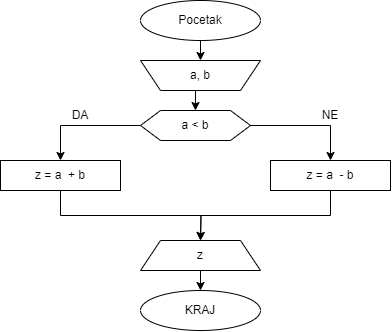

The diagram above was exported from draw.io. Its source (the exported page's mxGraphModel, read from the mxfile embedded in the PNG):
<mxGraphModel dx="724" dy="477" grid="1" gridSize="10" guides="1" tooltips="1" connect="1" arrows="1" fold="1" page="1" pageScale="1" pageWidth="850" pageHeight="1100" math="0" shadow="0">
  <root>
    <mxCell id="0" />
    <mxCell id="1" parent="0" />
    <mxCell id="ISm1dJCHN2RDm-FYhJmg-4" style="edgeStyle=orthogonalEdgeStyle;rounded=0;orthogonalLoop=1;jettySize=auto;html=1;exitX=0.5;exitY=1;exitDx=0;exitDy=0;entryX=0.5;entryY=0;entryDx=0;entryDy=0;" edge="1" parent="1" source="ISm1dJCHN2RDm-FYhJmg-1" target="ISm1dJCHN2RDm-FYhJmg-3">
      <mxGeometry relative="1" as="geometry" />
    </mxCell>
    <mxCell id="ISm1dJCHN2RDm-FYhJmg-1" value="Pocetak" style="ellipse;whiteSpace=wrap;html=1;" vertex="1" parent="1">
      <mxGeometry x="350" y="120" width="120" height="40" as="geometry" />
    </mxCell>
    <mxCell id="ISm1dJCHN2RDm-FYhJmg-2" value="" style="shape=trapezoid;perimeter=trapezoidPerimeter;whiteSpace=wrap;html=1;fixedSize=1;rotation=-180;" vertex="1" parent="1">
      <mxGeometry x="350" y="180" width="120" height="30" as="geometry" />
    </mxCell>
    <mxCell id="ISm1dJCHN2RDm-FYhJmg-6" style="edgeStyle=orthogonalEdgeStyle;rounded=0;orthogonalLoop=1;jettySize=auto;html=1;exitX=0.5;exitY=1;exitDx=0;exitDy=0;entryX=0.5;entryY=0;entryDx=0;entryDy=0;" edge="1" parent="1" source="ISm1dJCHN2RDm-FYhJmg-3" target="ISm1dJCHN2RDm-FYhJmg-5">
      <mxGeometry relative="1" as="geometry" />
    </mxCell>
    <mxCell id="ISm1dJCHN2RDm-FYhJmg-3" value="a, b" style="text;html=1;align=center;verticalAlign=middle;whiteSpace=wrap;rounded=0;" vertex="1" parent="1">
      <mxGeometry x="380" y="180" width="60" height="30" as="geometry" />
    </mxCell>
    <mxCell id="ISm1dJCHN2RDm-FYhJmg-8" style="edgeStyle=orthogonalEdgeStyle;rounded=0;orthogonalLoop=1;jettySize=auto;html=1;exitX=0;exitY=0.5;exitDx=0;exitDy=0;entryX=0.5;entryY=0;entryDx=0;entryDy=0;" edge="1" parent="1" source="ISm1dJCHN2RDm-FYhJmg-5" target="ISm1dJCHN2RDm-FYhJmg-7">
      <mxGeometry relative="1" as="geometry" />
    </mxCell>
    <mxCell id="ISm1dJCHN2RDm-FYhJmg-5" value="a &amp;lt; b" style="shape=hexagon;perimeter=hexagonPerimeter2;whiteSpace=wrap;html=1;fixedSize=1;" vertex="1" parent="1">
      <mxGeometry x="350" y="230" width="110" height="30" as="geometry" />
    </mxCell>
    <mxCell id="ISm1dJCHN2RDm-FYhJmg-15" style="edgeStyle=orthogonalEdgeStyle;rounded=0;orthogonalLoop=1;jettySize=auto;html=1;exitX=0.5;exitY=1;exitDx=0;exitDy=0;" edge="1" parent="1" source="ISm1dJCHN2RDm-FYhJmg-7">
      <mxGeometry relative="1" as="geometry">
        <mxPoint x="410" y="359.9999999999999" as="targetPoint" />
      </mxGeometry>
    </mxCell>
    <mxCell id="ISm1dJCHN2RDm-FYhJmg-7" value="z = a&amp;nbsp; + b" style="rounded=0;whiteSpace=wrap;html=1;" vertex="1" parent="1">
      <mxGeometry x="210" y="280" width="120" height="30" as="geometry" />
    </mxCell>
    <mxCell id="ISm1dJCHN2RDm-FYhJmg-11" style="edgeStyle=orthogonalEdgeStyle;rounded=0;orthogonalLoop=1;jettySize=auto;html=1;exitX=1;exitY=0.5;exitDx=0;exitDy=0;entryX=0.5;entryY=0;entryDx=0;entryDy=0;" edge="1" parent="1" target="ISm1dJCHN2RDm-FYhJmg-12" source="ISm1dJCHN2RDm-FYhJmg-5">
      <mxGeometry relative="1" as="geometry">
        <mxPoint x="620" y="245" as="sourcePoint" />
      </mxGeometry>
    </mxCell>
    <mxCell id="ISm1dJCHN2RDm-FYhJmg-16" style="edgeStyle=orthogonalEdgeStyle;rounded=0;orthogonalLoop=1;jettySize=auto;html=1;exitX=0.5;exitY=1;exitDx=0;exitDy=0;" edge="1" parent="1" source="ISm1dJCHN2RDm-FYhJmg-12">
      <mxGeometry relative="1" as="geometry">
        <mxPoint x="410" y="359.9999999999999" as="targetPoint" />
      </mxGeometry>
    </mxCell>
    <mxCell id="ISm1dJCHN2RDm-FYhJmg-12" value="z = a&amp;nbsp; - b" style="rounded=0;whiteSpace=wrap;html=1;" vertex="1" parent="1">
      <mxGeometry x="480" y="280" width="120" height="30" as="geometry" />
    </mxCell>
    <mxCell id="ISm1dJCHN2RDm-FYhJmg-13" value="DA" style="text;html=1;align=center;verticalAlign=middle;whiteSpace=wrap;rounded=0;" vertex="1" parent="1">
      <mxGeometry x="260" y="220" width="60" height="30" as="geometry" />
    </mxCell>
    <mxCell id="ISm1dJCHN2RDm-FYhJmg-14" value="NE" style="text;html=1;align=center;verticalAlign=middle;whiteSpace=wrap;rounded=0;" vertex="1" parent="1">
      <mxGeometry x="510" y="220" width="60" height="30" as="geometry" />
    </mxCell>
    <mxCell id="ISm1dJCHN2RDm-FYhJmg-19" style="edgeStyle=orthogonalEdgeStyle;rounded=0;orthogonalLoop=1;jettySize=auto;html=1;exitX=0.5;exitY=1;exitDx=0;exitDy=0;entryX=0.5;entryY=0;entryDx=0;entryDy=0;" edge="1" parent="1" source="ISm1dJCHN2RDm-FYhJmg-17" target="ISm1dJCHN2RDm-FYhJmg-18">
      <mxGeometry relative="1" as="geometry" />
    </mxCell>
    <mxCell id="ISm1dJCHN2RDm-FYhJmg-17" value="z" style="shape=trapezoid;perimeter=trapezoidPerimeter;whiteSpace=wrap;html=1;fixedSize=1;" vertex="1" parent="1">
      <mxGeometry x="350" y="360" width="120" height="30" as="geometry" />
    </mxCell>
    <mxCell id="ISm1dJCHN2RDm-FYhJmg-18" value="KRAJ" style="ellipse;whiteSpace=wrap;html=1;" vertex="1" parent="1">
      <mxGeometry x="350" y="410" width="120" height="40" as="geometry" />
    </mxCell>
  </root>
</mxGraphModel>